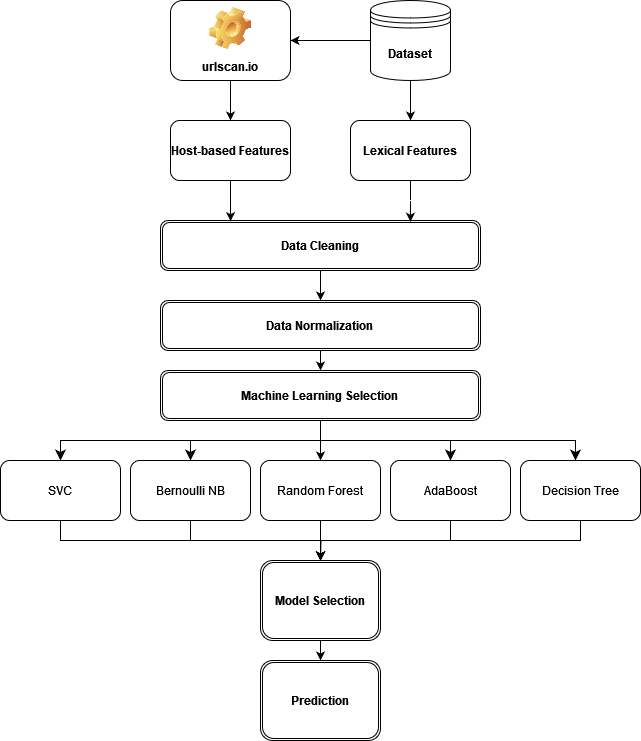

The diagram above was exported from draw.io. Its source (the exported page's mxGraphModel, read from the mxfile embedded in the PNG):
<mxGraphModel dx="1400" dy="707" grid="1" gridSize="10" guides="1" tooltips="1" connect="1" arrows="1" fold="1" page="1" pageScale="1" pageWidth="850" pageHeight="1100" math="0" shadow="0">
  <root>
    <mxCell id="0" />
    <mxCell id="1" parent="0" />
    <mxCell id="wEQopVxIpShu1lCMIO2e-3" value="&lt;div&gt;urlscan.io&lt;/div&gt;" style="label;whiteSpace=wrap;html=1;align=center;verticalAlign=bottom;spacingLeft=0;spacingBottom=4;imageAlign=center;imageVerticalAlign=top;image=img/clipart/Gear_128x128.png" vertex="1" parent="1">
      <mxGeometry x="275" y="10" width="120" height="80" as="geometry" />
    </mxCell>
    <mxCell id="wEQopVxIpShu1lCMIO2e-4" value="&lt;b&gt;Dataset&lt;/b&gt;" style="shape=datastore;whiteSpace=wrap;html=1;" vertex="1" parent="1">
      <mxGeometry x="475" y="10" width="80" height="80" as="geometry" />
    </mxCell>
    <mxCell id="wEQopVxIpShu1lCMIO2e-5" value="&lt;b&gt;Lexical Features&lt;/b&gt;" style="rounded=1;whiteSpace=wrap;html=1;" vertex="1" parent="1">
      <mxGeometry x="455" y="130" width="120" height="60" as="geometry" />
    </mxCell>
    <mxCell id="wEQopVxIpShu1lCMIO2e-6" value="&lt;b&gt;Host-based Features&lt;/b&gt;" style="rounded=1;whiteSpace=wrap;html=1;" vertex="1" parent="1">
      <mxGeometry x="275" y="130" width="120" height="60" as="geometry" />
    </mxCell>
    <mxCell id="wEQopVxIpShu1lCMIO2e-8" value="" style="endArrow=classic;html=1;rounded=0;exitX=0.5;exitY=1;exitDx=0;exitDy=0;entryX=0.5;entryY=0;entryDx=0;entryDy=0;" edge="1" parent="1" source="wEQopVxIpShu1lCMIO2e-4" target="wEQopVxIpShu1lCMIO2e-5">
      <mxGeometry width="50" height="50" relative="1" as="geometry">
        <mxPoint x="515" y="290" as="sourcePoint" />
        <mxPoint x="565" y="240" as="targetPoint" />
      </mxGeometry>
    </mxCell>
    <mxCell id="wEQopVxIpShu1lCMIO2e-9" value="" style="endArrow=classic;html=1;rounded=0;entryX=1;entryY=0.5;entryDx=0;entryDy=0;exitX=0;exitY=0.5;exitDx=0;exitDy=0;" edge="1" parent="1" source="wEQopVxIpShu1lCMIO2e-4" target="wEQopVxIpShu1lCMIO2e-3">
      <mxGeometry width="50" height="50" relative="1" as="geometry">
        <mxPoint x="515" y="290" as="sourcePoint" />
        <mxPoint x="455" y="120" as="targetPoint" />
      </mxGeometry>
    </mxCell>
    <mxCell id="wEQopVxIpShu1lCMIO2e-10" value="" style="endArrow=classic;html=1;rounded=0;entryX=0.5;entryY=0;entryDx=0;entryDy=0;exitX=0.5;exitY=1;exitDx=0;exitDy=0;" edge="1" parent="1" source="wEQopVxIpShu1lCMIO2e-3" target="wEQopVxIpShu1lCMIO2e-6">
      <mxGeometry width="50" height="50" relative="1" as="geometry">
        <mxPoint x="485" y="65" as="sourcePoint" />
        <mxPoint x="405" y="60" as="targetPoint" />
      </mxGeometry>
    </mxCell>
    <mxCell id="wEQopVxIpShu1lCMIO2e-17" style="edgeStyle=orthogonalEdgeStyle;rounded=0;orthogonalLoop=1;jettySize=auto;html=1;exitX=0.5;exitY=1;exitDx=0;exitDy=0;" edge="1" parent="1" source="wEQopVxIpShu1lCMIO2e-11" target="wEQopVxIpShu1lCMIO2e-16">
      <mxGeometry relative="1" as="geometry" />
    </mxCell>
    <mxCell id="wEQopVxIpShu1lCMIO2e-11" value="&lt;b&gt;Data Cleaning&lt;/b&gt;" style="shape=ext;double=1;rounded=1;whiteSpace=wrap;html=1;" vertex="1" parent="1">
      <mxGeometry x="265" y="230" width="320" height="50" as="geometry" />
    </mxCell>
    <mxCell id="wEQopVxIpShu1lCMIO2e-12" style="edgeStyle=orthogonalEdgeStyle;rounded=0;orthogonalLoop=1;jettySize=auto;html=1;exitX=0.5;exitY=1;exitDx=0;exitDy=0;entryX=0.219;entryY=0.013;entryDx=0;entryDy=0;entryPerimeter=0;" edge="1" parent="1" source="wEQopVxIpShu1lCMIO2e-6" target="wEQopVxIpShu1lCMIO2e-11">
      <mxGeometry relative="1" as="geometry" />
    </mxCell>
    <mxCell id="wEQopVxIpShu1lCMIO2e-14" style="edgeStyle=orthogonalEdgeStyle;rounded=0;orthogonalLoop=1;jettySize=auto;html=1;entryX=0.781;entryY=0.025;entryDx=0;entryDy=0;entryPerimeter=0;" edge="1" parent="1" source="wEQopVxIpShu1lCMIO2e-5" target="wEQopVxIpShu1lCMIO2e-11">
      <mxGeometry relative="1" as="geometry" />
    </mxCell>
    <mxCell id="wEQopVxIpShu1lCMIO2e-19" style="edgeStyle=orthogonalEdgeStyle;rounded=0;orthogonalLoop=1;jettySize=auto;html=1;exitX=0.5;exitY=1;exitDx=0;exitDy=0;entryX=0.5;entryY=0;entryDx=0;entryDy=0;" edge="1" parent="1" source="wEQopVxIpShu1lCMIO2e-16" target="wEQopVxIpShu1lCMIO2e-18">
      <mxGeometry relative="1" as="geometry" />
    </mxCell>
    <mxCell id="wEQopVxIpShu1lCMIO2e-16" value="&lt;b&gt;Data Normalization &lt;br&gt;&lt;/b&gt;" style="shape=ext;double=1;rounded=1;whiteSpace=wrap;html=1;" vertex="1" parent="1">
      <mxGeometry x="265" y="310" width="320" height="50" as="geometry" />
    </mxCell>
    <mxCell id="wEQopVxIpShu1lCMIO2e-25" style="edgeStyle=orthogonalEdgeStyle;rounded=0;orthogonalLoop=1;jettySize=auto;html=1;entryX=0.5;entryY=0;entryDx=0;entryDy=0;" edge="1" parent="1" source="wEQopVxIpShu1lCMIO2e-18" target="wEQopVxIpShu1lCMIO2e-22">
      <mxGeometry relative="1" as="geometry" />
    </mxCell>
    <mxCell id="wEQopVxIpShu1lCMIO2e-18" value="&lt;b&gt;Machine Learning Selection&lt;br&gt;&lt;/b&gt;" style="shape=ext;double=1;rounded=1;whiteSpace=wrap;html=1;" vertex="1" parent="1">
      <mxGeometry x="265" y="380" width="320" height="50" as="geometry" />
    </mxCell>
    <mxCell id="wEQopVxIpShu1lCMIO2e-39" style="edgeStyle=orthogonalEdgeStyle;rounded=0;orthogonalLoop=1;jettySize=auto;html=1;exitX=0.5;exitY=1;exitDx=0;exitDy=0;entryX=0.5;entryY=0;entryDx=0;entryDy=0;" edge="1" parent="1" source="wEQopVxIpShu1lCMIO2e-20" target="wEQopVxIpShu1lCMIO2e-37">
      <mxGeometry relative="1" as="geometry" />
    </mxCell>
    <mxCell id="wEQopVxIpShu1lCMIO2e-20" value="SVC" style="rounded=1;whiteSpace=wrap;html=1;" vertex="1" parent="1">
      <mxGeometry x="105" y="470" width="120" height="60" as="geometry" />
    </mxCell>
    <mxCell id="wEQopVxIpShu1lCMIO2e-40" style="edgeStyle=orthogonalEdgeStyle;rounded=0;orthogonalLoop=1;jettySize=auto;html=1;exitX=0.5;exitY=1;exitDx=0;exitDy=0;entryX=0.5;entryY=0;entryDx=0;entryDy=0;" edge="1" parent="1" source="wEQopVxIpShu1lCMIO2e-21" target="wEQopVxIpShu1lCMIO2e-37">
      <mxGeometry relative="1" as="geometry" />
    </mxCell>
    <mxCell id="wEQopVxIpShu1lCMIO2e-21" value="Bernoulli NB" style="rounded=1;whiteSpace=wrap;html=1;" vertex="1" parent="1">
      <mxGeometry x="235" y="470" width="120" height="60" as="geometry" />
    </mxCell>
    <mxCell id="wEQopVxIpShu1lCMIO2e-41" style="edgeStyle=orthogonalEdgeStyle;rounded=0;orthogonalLoop=1;jettySize=auto;html=1;exitX=0.5;exitY=1;exitDx=0;exitDy=0;" edge="1" parent="1" source="wEQopVxIpShu1lCMIO2e-22">
      <mxGeometry relative="1" as="geometry">
        <mxPoint x="425" y="570" as="targetPoint" />
      </mxGeometry>
    </mxCell>
    <mxCell id="wEQopVxIpShu1lCMIO2e-22" value="Random Forest" style="rounded=1;whiteSpace=wrap;html=1;" vertex="1" parent="1">
      <mxGeometry x="365" y="470" width="120" height="60" as="geometry" />
    </mxCell>
    <mxCell id="wEQopVxIpShu1lCMIO2e-42" style="edgeStyle=orthogonalEdgeStyle;rounded=0;orthogonalLoop=1;jettySize=auto;html=1;exitX=0.5;exitY=1;exitDx=0;exitDy=0;entryX=0.5;entryY=0;entryDx=0;entryDy=0;" edge="1" parent="1" source="wEQopVxIpShu1lCMIO2e-23" target="wEQopVxIpShu1lCMIO2e-37">
      <mxGeometry relative="1" as="geometry" />
    </mxCell>
    <mxCell id="wEQopVxIpShu1lCMIO2e-23" value="AdaBoost" style="rounded=1;whiteSpace=wrap;html=1;" vertex="1" parent="1">
      <mxGeometry x="495" y="470" width="120" height="60" as="geometry" />
    </mxCell>
    <mxCell id="wEQopVxIpShu1lCMIO2e-24" value="Decision Tree" style="rounded=1;whiteSpace=wrap;html=1;" vertex="1" parent="1">
      <mxGeometry x="625" y="470" width="120" height="60" as="geometry" />
    </mxCell>
    <mxCell id="wEQopVxIpShu1lCMIO2e-32" value="" style="edgeStyle=elbowEdgeStyle;elbow=vertical;endArrow=classic;html=1;curved=0;rounded=0;endSize=8;startSize=8;entryX=0.5;entryY=0;entryDx=0;entryDy=0;exitX=0.5;exitY=1;exitDx=0;exitDy=0;" edge="1" parent="1" source="wEQopVxIpShu1lCMIO2e-18" target="wEQopVxIpShu1lCMIO2e-21">
      <mxGeometry width="50" height="50" relative="1" as="geometry">
        <mxPoint x="190" y="440" as="sourcePoint" />
        <mxPoint x="240" y="390" as="targetPoint" />
      </mxGeometry>
    </mxCell>
    <mxCell id="wEQopVxIpShu1lCMIO2e-33" value="" style="edgeStyle=elbowEdgeStyle;elbow=vertical;endArrow=classic;html=1;curved=0;rounded=0;endSize=8;startSize=8;entryX=0.5;entryY=0;entryDx=0;entryDy=0;exitX=0.5;exitY=1;exitDx=0;exitDy=0;" edge="1" parent="1" source="wEQopVxIpShu1lCMIO2e-18" target="wEQopVxIpShu1lCMIO2e-20">
      <mxGeometry width="50" height="50" relative="1" as="geometry">
        <mxPoint x="300" y="430" as="sourcePoint" />
        <mxPoint x="170" y="470" as="targetPoint" />
      </mxGeometry>
    </mxCell>
    <mxCell id="wEQopVxIpShu1lCMIO2e-34" value="" style="edgeStyle=elbowEdgeStyle;elbow=vertical;endArrow=classic;html=1;curved=0;rounded=0;endSize=8;startSize=8;entryX=0.5;entryY=0;entryDx=0;entryDy=0;exitX=0.5;exitY=1;exitDx=0;exitDy=0;" edge="1" parent="1" source="wEQopVxIpShu1lCMIO2e-18">
      <mxGeometry width="50" height="50" relative="1" as="geometry">
        <mxPoint x="815" y="430" as="sourcePoint" />
        <mxPoint x="555" y="470" as="targetPoint" />
      </mxGeometry>
    </mxCell>
    <mxCell id="wEQopVxIpShu1lCMIO2e-36" value="" style="edgeStyle=elbowEdgeStyle;elbow=vertical;endArrow=classic;html=1;curved=0;rounded=0;endSize=8;startSize=8;entryX=0.5;entryY=0;entryDx=0;entryDy=0;exitX=0.5;exitY=1;exitDx=0;exitDy=0;" edge="1" parent="1" source="wEQopVxIpShu1lCMIO2e-18">
      <mxGeometry width="50" height="50" relative="1" as="geometry">
        <mxPoint x="550" y="430" as="sourcePoint" />
        <mxPoint x="680" y="470" as="targetPoint" />
      </mxGeometry>
    </mxCell>
    <mxCell id="wEQopVxIpShu1lCMIO2e-45" style="edgeStyle=orthogonalEdgeStyle;rounded=0;orthogonalLoop=1;jettySize=auto;html=1;entryX=0.5;entryY=0;entryDx=0;entryDy=0;" edge="1" parent="1" source="wEQopVxIpShu1lCMIO2e-37" target="wEQopVxIpShu1lCMIO2e-38">
      <mxGeometry relative="1" as="geometry" />
    </mxCell>
    <mxCell id="wEQopVxIpShu1lCMIO2e-37" value="&lt;b&gt;Model Selection&lt;/b&gt;" style="shape=ext;double=1;rounded=1;whiteSpace=wrap;html=1;" vertex="1" parent="1">
      <mxGeometry x="365" y="570" width="120" height="80" as="geometry" />
    </mxCell>
    <mxCell id="wEQopVxIpShu1lCMIO2e-38" value="&lt;b&gt;Prediction&lt;/b&gt;" style="shape=ext;double=1;rounded=1;whiteSpace=wrap;html=1;" vertex="1" parent="1">
      <mxGeometry x="365" y="670" width="120" height="80" as="geometry" />
    </mxCell>
    <mxCell id="wEQopVxIpShu1lCMIO2e-44" style="edgeStyle=orthogonalEdgeStyle;rounded=0;orthogonalLoop=1;jettySize=auto;html=1;exitX=0.5;exitY=1;exitDx=0;exitDy=0;entryX=0.5;entryY=0;entryDx=0;entryDy=0;" edge="1" parent="1" source="wEQopVxIpShu1lCMIO2e-24">
      <mxGeometry relative="1" as="geometry">
        <mxPoint x="555" y="530" as="sourcePoint" />
        <mxPoint x="425" y="570" as="targetPoint" />
      </mxGeometry>
    </mxCell>
  </root>
</mxGraphModel>